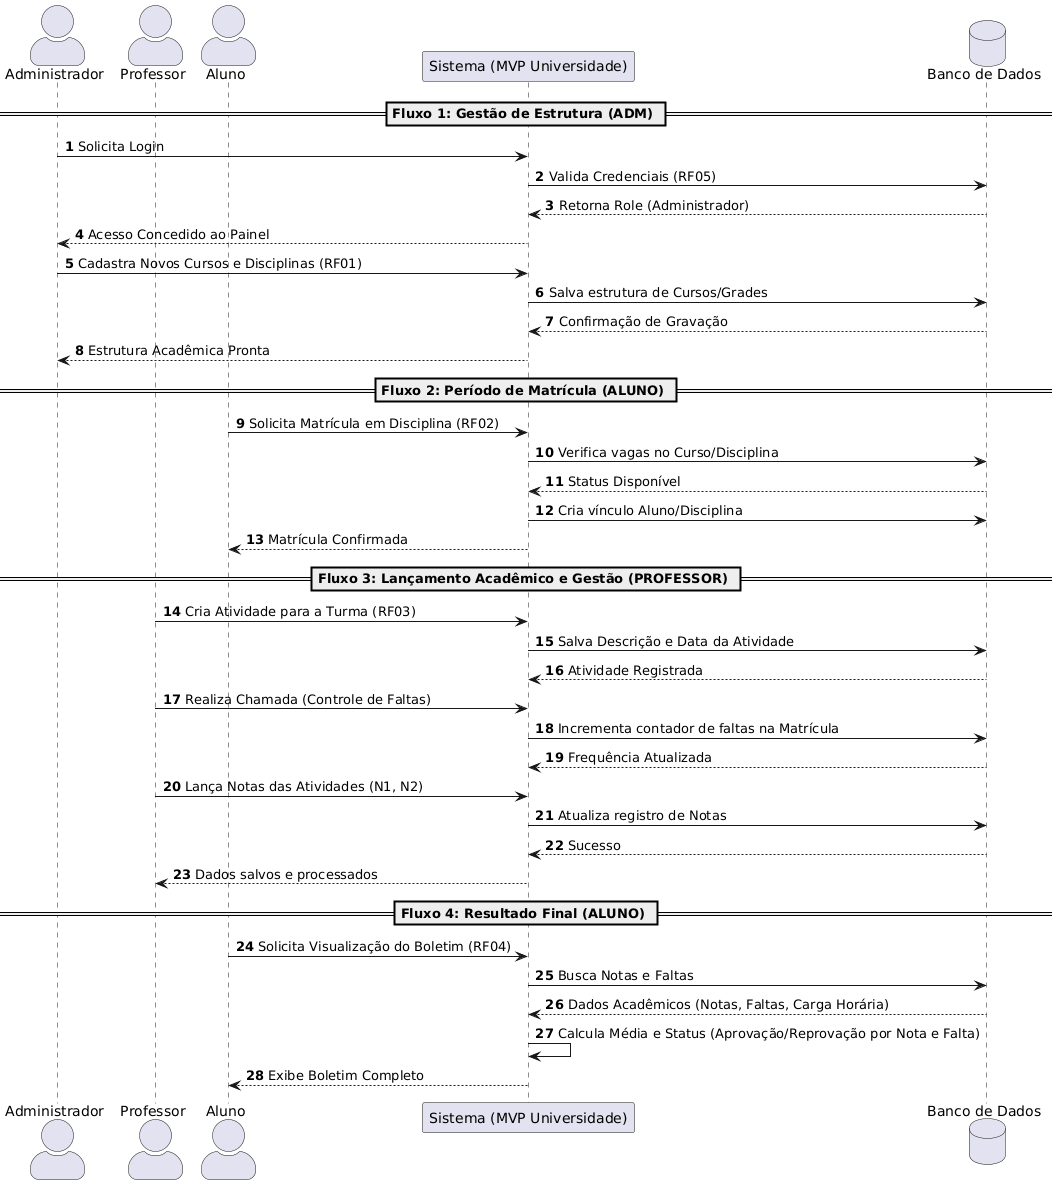

The diagram above was rendered by PlantUML. Its source (embedded in the PNG):
@startuml
skinparam actorStyle awesome
autonumber

actor "Administrador" as ADM
actor "Professor" as PROF
actor "Aluno" as ALUNO
participant "Sistema (MVP Universidade)" as SYS
database "Banco de Dados" as DB

== Fluxo 1: Gestão de Estrutura (ADM) ==
ADM -> SYS: Solicita Login
SYS -> DB: Valida Credenciais (RF05)
DB --> SYS: Retorna Role (Administrador)
SYS --> ADM: Acesso Concedido ao Painel

ADM -> SYS: Cadastra Novos Cursos e Disciplinas (RF01)
SYS -> DB: Salva estrutura de Cursos/Grades
DB --> SYS: Confirmação de Gravação
SYS --> ADM: Estrutura Acadêmica Pronta

== Fluxo 2: Período de Matrícula (ALUNO) ==
ALUNO -> SYS: Solicita Matrícula em Disciplina (RF02)
SYS -> DB: Verifica vagas no Curso/Disciplina
DB --> SYS: Status Disponível
SYS -> DB: Cria vínculo Aluno/Disciplina
SYS --> ALUNO: Matrícula Confirmada

== Fluxo 3: Lançamento Acadêmico e Gestão (PROFESSOR) ==
PROF -> SYS: Cria Atividade para a Turma (RF03)
SYS -> DB: Salva Descrição e Data da Atividade
DB --> SYS: Atividade Registrada

PROF -> SYS: Realiza Chamada (Controle de Faltas)
SYS -> DB: Incrementa contador de faltas na Matrícula
DB --> SYS: Frequência Atualizada

PROF -> SYS: Lança Notas das Atividades (N1, N2)
SYS -> DB: Atualiza registro de Notas
DB --> SYS: Sucesso
SYS --> PROF: Dados salvos e processados

== Fluxo 4: Resultado Final (ALUNO) ==
ALUNO -> SYS: Solicita Visualização do Boletim (RF04)
SYS -> DB: Busca Notas e Faltas
DB --> SYS: Dados Acadêmicos (Notas, Faltas, Carga Horária)
SYS -> SYS: Calcula Média e Status (Aprovação/Reprovação por Nota e Falta)
SYS --> ALUNO: Exibe Boletim Completo
@enduml